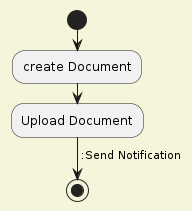

The diagram above was rendered by PlantUML. Its source (embedded in the PNG):
@startuml
!define BACKGROUND_COLOR #F5F5DC
!define BOX_COLOR #87CEEB
!define ARROW_COLOR #FF4500

skinparam backgroundColor BACKGROUND_COLOR
skinparam rectangle {
    BackgroundColor BOX_COLOR
}
skinparam actor {
    BackgroundColor BOX_COLOR
}

start
:create Document;
:Upload Document;
-> :Preprocess Document;
-> :Extract Metadata;
-> :Classify Document;
-> :Apply AI Model;
-> :Generate Insights;
-> :Store Results;
-> :Send Notification;
stop

@enduml